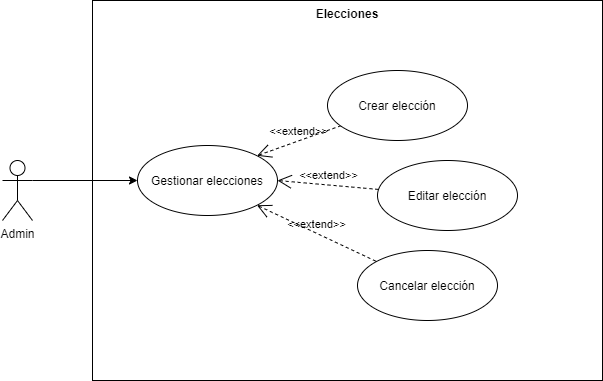

The diagram above was exported from draw.io. Its source (the exported page's mxGraphModel, read from the mxfile embedded in the PNG):
<mxGraphModel dx="2606" dy="534" grid="1" gridSize="10" guides="1" tooltips="1" connect="1" arrows="1" fold="1" page="1" pageScale="1" pageWidth="827" pageHeight="1169" math="0" shadow="0">
  <root>
    <mxCell id="ueAAhHd8DL_h11M7UvK0-0" />
    <mxCell id="ueAAhHd8DL_h11M7UvK0-1" parent="ueAAhHd8DL_h11M7UvK0-0" />
    <mxCell id="ftHfcFvcz7mF9hx0vHmB-0" value="Elecciones" style="shape=rect;html=1;verticalAlign=top;fontStyle=1;whiteSpace=wrap;align=center;" vertex="1" parent="ueAAhHd8DL_h11M7UvK0-1">
      <mxGeometry x="-1500" y="30" width="510" height="380" as="geometry" />
    </mxCell>
    <mxCell id="ftHfcFvcz7mF9hx0vHmB-1" value="Gestionar elecciones" style="ellipse;whiteSpace=wrap;html=1;" vertex="1" parent="ueAAhHd8DL_h11M7UvK0-1">
      <mxGeometry x="-1455" y="175" width="140" height="70" as="geometry" />
    </mxCell>
    <mxCell id="ftHfcFvcz7mF9hx0vHmB-2" value="&amp;lt;&amp;lt;extend&amp;gt;&amp;gt;" style="edgeStyle=none;html=1;startArrow=open;endArrow=none;startSize=12;verticalAlign=bottom;dashed=1;labelBackgroundColor=none;exitX=1;exitY=0;exitDx=0;exitDy=0;" edge="1" parent="ueAAhHd8DL_h11M7UvK0-1" source="ftHfcFvcz7mF9hx0vHmB-1" target="ftHfcFvcz7mF9hx0vHmB-3">
      <mxGeometry width="160" relative="1" as="geometry">
        <mxPoint x="-1355" y="350" as="sourcePoint" />
        <mxPoint x="-1195" y="350" as="targetPoint" />
      </mxGeometry>
    </mxCell>
    <mxCell id="ftHfcFvcz7mF9hx0vHmB-3" value="Crear elección" style="ellipse;whiteSpace=wrap;html=1;" vertex="1" parent="ueAAhHd8DL_h11M7UvK0-1">
      <mxGeometry x="-1265" y="100" width="140" height="70" as="geometry" />
    </mxCell>
    <mxCell id="ftHfcFvcz7mF9hx0vHmB-4" value="&amp;lt;&amp;lt;extend&amp;gt;&amp;gt;" style="edgeStyle=none;html=1;startArrow=open;endArrow=none;startSize=12;verticalAlign=bottom;dashed=1;labelBackgroundColor=none;exitX=1;exitY=1;exitDx=0;exitDy=0;" edge="1" parent="ueAAhHd8DL_h11M7UvK0-1" source="ftHfcFvcz7mF9hx0vHmB-1" target="ftHfcFvcz7mF9hx0vHmB-5">
      <mxGeometry width="160" relative="1" as="geometry">
        <mxPoint x="-1355" y="350" as="sourcePoint" />
        <mxPoint x="-1195" y="350" as="targetPoint" />
      </mxGeometry>
    </mxCell>
    <mxCell id="ftHfcFvcz7mF9hx0vHmB-5" value="Cancelar elección" style="ellipse;whiteSpace=wrap;html=1;" vertex="1" parent="ueAAhHd8DL_h11M7UvK0-1">
      <mxGeometry x="-1235" y="280" width="140" height="70" as="geometry" />
    </mxCell>
    <mxCell id="ftHfcFvcz7mF9hx0vHmB-6" value="&amp;lt;&amp;lt;extend&amp;gt;&amp;gt;" style="edgeStyle=none;html=1;startArrow=open;endArrow=none;startSize=12;verticalAlign=bottom;dashed=1;labelBackgroundColor=none;exitX=1;exitY=0.5;exitDx=0;exitDy=0;" edge="1" parent="ueAAhHd8DL_h11M7UvK0-1" source="ftHfcFvcz7mF9hx0vHmB-1" target="ftHfcFvcz7mF9hx0vHmB-7">
      <mxGeometry width="160" relative="1" as="geometry">
        <mxPoint x="-1355" y="350" as="sourcePoint" />
        <mxPoint x="-1195" y="350" as="targetPoint" />
      </mxGeometry>
    </mxCell>
    <mxCell id="ftHfcFvcz7mF9hx0vHmB-7" value="Editar elección" style="ellipse;whiteSpace=wrap;html=1;" vertex="1" parent="ueAAhHd8DL_h11M7UvK0-1">
      <mxGeometry x="-1215" y="190" width="140" height="70" as="geometry" />
    </mxCell>
    <mxCell id="wdNDVy8l-mfaIzFIu_h_-1" style="edgeStyle=orthogonalEdgeStyle;rounded=0;orthogonalLoop=1;jettySize=auto;html=1;exitX=1;exitY=0.3333333333333333;exitDx=0;exitDy=0;exitPerimeter=0;entryX=0;entryY=0.5;entryDx=0;entryDy=0;curved=1;" edge="1" parent="ueAAhHd8DL_h11M7UvK0-1" source="wdNDVy8l-mfaIzFIu_h_-0" target="ftHfcFvcz7mF9hx0vHmB-1">
      <mxGeometry relative="1" as="geometry" />
    </mxCell>
    <mxCell id="wdNDVy8l-mfaIzFIu_h_-0" value="Admin" style="shape=umlActor;html=1;verticalLabelPosition=bottom;verticalAlign=top;align=center;" vertex="1" parent="ueAAhHd8DL_h11M7UvK0-1">
      <mxGeometry x="-1590" y="190" width="30" height="60" as="geometry" />
    </mxCell>
  </root>
</mxGraphModel>